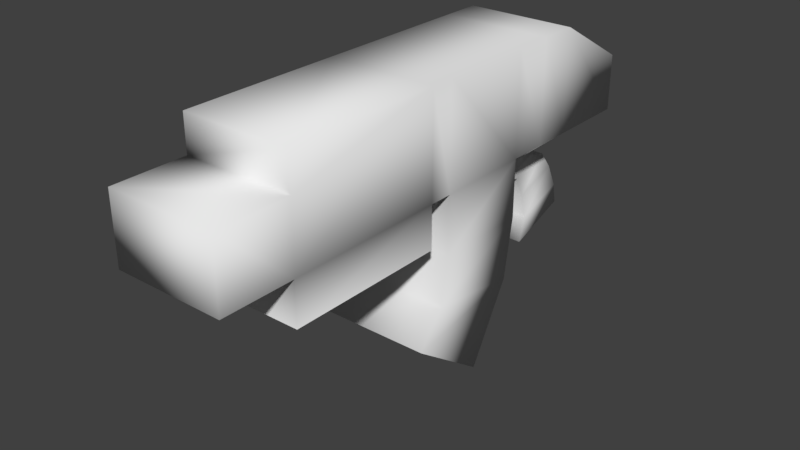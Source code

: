 # Source: bolter.blend  (saved by Blender 2.78.0; exported with 4.5.12 LTS)
import bpy
from mathutils import Matrix  # noqa: F401  (used for matrix-valued properties, if any)

bpy.ops.wm.read_factory_settings(use_empty=True)
scene = bpy.context.scene
scene.name = 'Scene'

# ---- collections
col_collection_1 = bpy.data.collections.new('Collection 1'); scene.collection.children.link(col_collection_1)

# ---- world
world_world = bpy.data.worlds.new('World'); scene.world = world_world
world_world.color = (0.05088, 0.05088, 0.05088)
world_world.use_sun_shadow = False
world_world.sun_shadow_jitter_overblur = 0.0
world_world.cycles.sampling_method = 'MANUAL'

# ---- meshes
me_cube_001 = bpy.data.meshes.new('Cube.001')
me_cube_001.from_pydata([(-1.0, -4.422, -0.892), (-1.0, -4.422, 1.0), (-1.0, 2.163, -0.892), (-1.0, 2.163, 1.0), (1.0, -4.422, -0.892), (1.0, -4.422, 1.0), (1.0, 2.163, -0.892), (1.0, 2.163, 1.0), (-1.0, 3.675, -0.892), (-1.0, 3.675, 0.1361), (1.0, 3.675, -0.892), (1.0, 3.675, 0.1361), (-1.0, -1.047, -0.892), (-1.0, -1.047, 1.0), (1.0, -1.047, -0.892), (1.0, -1.047, 1.0), (-1.0, 0.7328, 1.0), (1.0, 0.7328, -0.892), (-1.0, 0.7328, -0.892), (1.0, 0.7328, 1.0), (-1.0, -1.047, -1.964), (1.0, -1.047, -1.964), (1.0, 0.7328, -1.964), (-1.0, 0.7328, -1.964), (-1.0, -1.213, -2.83), (1.0, -1.213, -2.83), (1.0, 0.55, -3.074), (-1.0, 0.55, -3.074), (-1.0, -1.706, -3.46), (1.0, -1.706, -3.46), (1.0, -0.2529, -4.488), (-1.0, -0.2529, -4.488), (-1.0, -4.422, 0.3408), (1.0, -4.422, 0.3408), (-1.0, -5.751, -0.892), (1.0, -5.751, -0.892), (-1.0, -5.751, 0.3408), (1.0, -5.751, 0.3408), (-1.0, 1.448, 1.0), (1.0, 1.448, -0.892), (-1.0, 1.448, -0.892), (1.0, 1.448, 1.0), (-0.4167, 2.161, -1.371), (0.4167, 2.161, -1.371), (0.4167, 1.392, -1.371), (-0.4167, 1.392, -1.371), (-0.4167, 1.392, -1.696), (0.4167, 1.392, -1.696), (0.4167, 2.161, -1.461), (-0.4167, 2.161, -1.461), (1.0, -1.486, -0.892), (1.0, -1.486, 1.0), (-1.0, -1.491, 1.0), (-1.0, -1.486, -0.892), (-1.0, -4.422, -1.682), (1.0, -4.422, -1.682), (1.0, -1.486, -1.682), (-1.0, -1.486, -1.682), (-0.4167, 1.697, -1.765), (0.4167, 1.697, -1.765), (0.4167, 2.466, -1.53), (-0.4167, 2.466, -1.53), (-0.4167, 1.883, -2.16), (0.4167, 1.883, -2.16), (0.4167, 2.729, -1.869), (-0.4167, 2.729, -1.869), (-0.4167, 2.008, -2.638), (0.4167, 2.008, -2.638), (0.4167, 2.943, -2.319), (-0.4167, 2.943, -2.319), (-0.4167, 1.877, -3.101), (0.4167, 1.877, -3.101), (0.4167, 3.013, -2.693), (-0.4167, 3.013, -2.693)], [], [(40, 38, 3, 2), (7, 6, 10, 11), (14, 15, 51, 50), (4, 33, 37, 35), (12, 14, 50, 4, 0, 53), (15, 13, 52, 1, 5, 51), (8, 9, 11, 10), (6, 2, 8, 10), (3, 7, 11, 9), (2, 3, 9, 8), (19, 16, 13, 15), (18, 17, 22, 23), (17, 19, 15, 14), (0, 32, 1, 52, 53), (39, 41, 19, 17), (40, 39, 17, 18), (41, 38, 16, 19), (12, 13, 16, 18), (23, 22, 26, 27), (12, 18, 23, 20), (17, 14, 21, 22), (14, 12, 20, 21), (26, 25, 29, 30), (21, 20, 24, 25), (22, 21, 25, 26), (20, 23, 27, 24), (31, 30, 29, 28), (24, 27, 31, 28), (27, 26, 30, 31), (25, 24, 28, 29), (35, 37, 36, 34), (32, 33, 5, 1), (33, 32, 36, 37), (32, 0, 34, 36), (0, 4, 35, 34), (7, 3, 38, 41), (2, 6, 43, 42), (6, 7, 41, 39), (18, 16, 38, 40), (6, 39, 44, 43), (40, 2, 42, 45), (39, 40, 45, 44), (43, 44, 47, 48), (44, 45, 46, 47), (42, 43, 48, 49), (45, 42, 49, 46), (50, 4, 55, 56), (50, 51, 5, 33, 4), (53, 52, 13, 12), (4, 0, 54, 55), (0, 53, 57, 54), (49, 48, 60, 61), (46, 49, 61, 58), (48, 47, 59, 60), (47, 46, 58, 59), (60, 59, 63, 64), (59, 58, 62, 63), (61, 60, 64, 65), (58, 61, 65, 62), (64, 63, 67, 68), (63, 62, 66, 67), (65, 64, 68, 69), (62, 65, 69, 66), (69, 68, 72, 73), (66, 69, 73, 70), (68, 67, 71, 72), (67, 66, 70, 71), (70, 73, 72, 71)])
me_cube_001.polygons.foreach_set('use_smooth', [True] * 68)
me_cube_001.use_remesh_preserve_volume = False
me_cube_001.use_remesh_preserve_attributes = False
me_cube_001.use_mirror_vertex_groups = False
me_cube_001.update()
arm_armature = bpy.data.armatures.new('Armature')  # bones are not reproduced

# ---- objects
ob_bolter = bpy.data.objects.new('Bolter', arm_armature)
ob_bolter_body = bpy.data.objects.new('Bolter_body', me_cube_001)

# ---- transforms, parenting, visibility, modifiers, constraints
ob_bolter.location = (0.0, 0.1377, -0.01059)
ob_bolter.rotation_euler = (1.571, 0.0, 0.0)
ob_bolter.scale = (0.5211, 0.5211, 0.5211)
ob_bolter.show_in_front = True
ob_bolter.lineart.crease_threshold = 0.0
ob_bolter_body.parent = ob_bolter
ob_bolter_body.matrix_parent_inverse = Matrix(((1.919, 0.0, 0.0, 0.0), (0.0, -8.388e-08, 1.919, 0.02032), (0.0, -1.919, -8.388e-08, 0.2642), (0.0, 0.0, 0.0, 1.0)))
ob_bolter_body.location = (0.0, 0.0, 0.0)
ob_bolter_body.scale = (0.07979, 0.07979, 0.07979)
ob_bolter_body.lineart.crease_threshold = 0.0
_vg = ob_bolter_body.vertex_groups.new(name='Bone')
_vg.add([0, 1, 2, 3, 4, 5, 6, 7, 8, 9, 10, 11, 12, 13, 14, 15, 16, 17, 18, 19, 20, 21, 22, 23, 24, 25, 26, 27, 28, 29, 30, 31, 32, 33, 34, 35, 36, 37, 38, 39, 40, 41, 42, 43, 44, 45, 46, 47, 48, 49, 50, 51, 52, 53, 54, 55, 56, 57, 58, 59, 60, 61, 62, 63, 64, 65, 66, 67, 68, 69, 70, 71, 72, 73], 1.0, 'REPLACE')
_m = ob_bolter_body.modifiers.new('Armature', 'ARMATURE')
_m.object = ob_bolter

# ---- collection membership
col_collection_1.objects.link(ob_bolter)
col_collection_1.objects.link(ob_bolter_body)

# ---- scene / render settings (as saved in the file)
scene.frame_start = 1; scene.frame_end = 250; scene.frame_set(1)
scene.render.engine = 'BLENDER_EEVEE_NEXT'
scene.render.resolution_percentage = 50
scene.render.dither_intensity = 0.0
scene.cycles.use_denoising = False
scene.cycles.samples = 128
scene.cycles.sampling_pattern = 'TABULATED_SOBOL'
scene.cycles.light_sampling_threshold = 0.0
scene.cycles.use_adaptive_sampling = False
scene.cycles.use_light_tree = False
scene.cycles.blur_glossy = 0.0
scene.cycles.sample_clamp_indirect = 0.0
scene.view_settings.view_transform = 'Standard'
bpy.context.view_layer.update()

# ---- added for rendering (the .blend has no active camera and no usable light): camera, sun
cam_auto = bpy.data.cameras.new('AutoCamera')
cam_auto.lens = 50.0
cam_auto.sensor_width = 36.0
cam_auto.clip_end = 1000.0
ob_auto_camera = bpy.data.objects.new('AutoCamera', cam_auto)
scene.collection.objects.link(ob_auto_camera)
ob_auto_camera.location = (0.818613, -1.06518, 0.515757)
ob_auto_camera.rotation_euler = (1.09748, -7.21219e-08, 0.694738)
scene.camera = ob_auto_camera
light_auto_sun = bpy.data.lights.new('AutoSun', 'SUN')
light_auto_sun.energy = 3.0
light_auto_sun.angle = 0.0523599
ob_auto_sun = bpy.data.objects.new('AutoSun', light_auto_sun)
scene.collection.objects.link(ob_auto_sun)
ob_auto_sun.rotation_euler = (0.872665, 0.174533, 0.523599)
bpy.context.view_layer.update()
